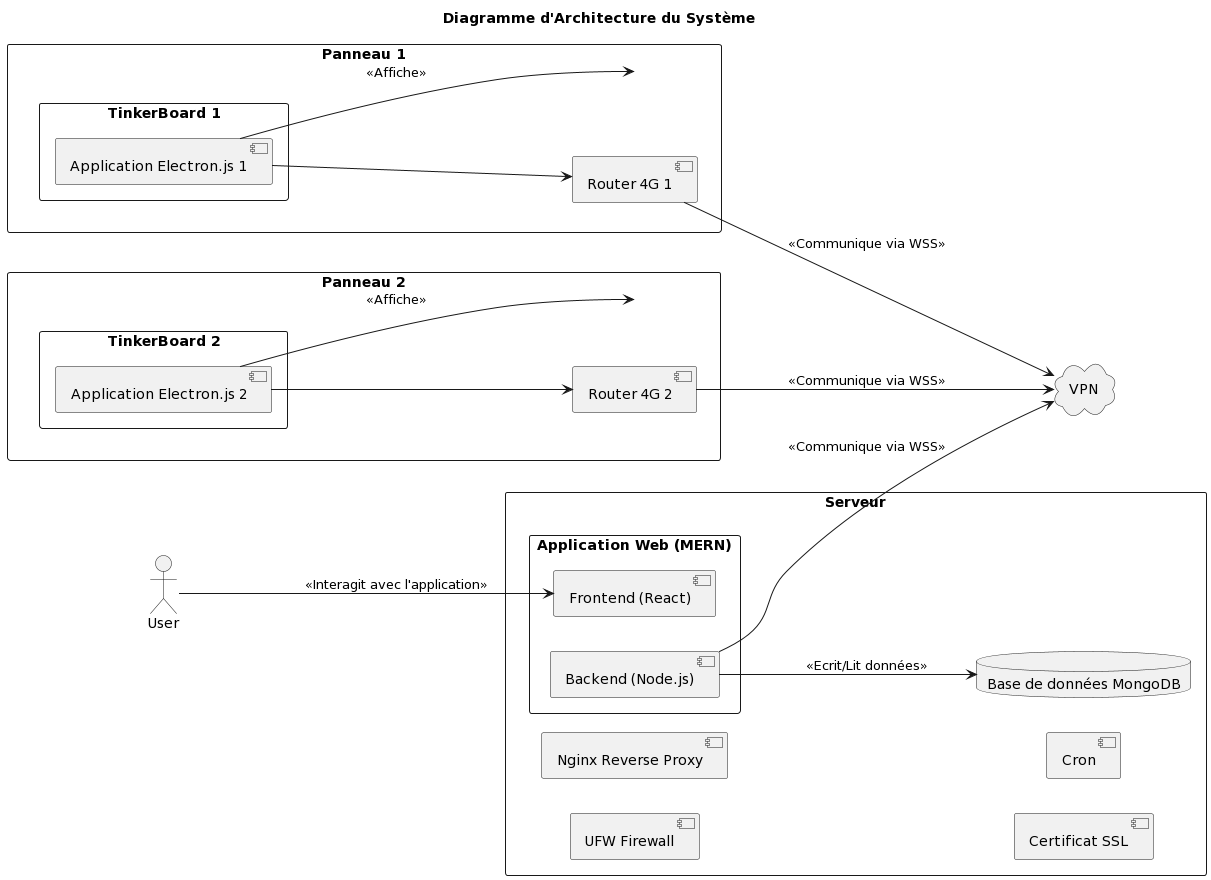

The diagram above was rendered by PlantUML. Its source (embedded in the PNG):
@startuml
title Diagramme d'Architecture du Système

left to right direction

cloud VPN

rectangle "Panneau 1"{
    rectangle "TinkerBoard 1" {
        [Application Electron.js 1]
    }
    [Router 4G 1]
}

[Application Electron.js 1] --> [Panneau 1] : <<Affiche>>
[Application Electron.js 1] --> [Router 4G 1]
[Router 4G 1] --> VPN : <<Communique via WSS>>

rectangle "Panneau 2"{
    rectangle "TinkerBoard 2" {
        [Application Electron.js 2]
    }
    [Router 4G 2]
}

[Application Electron.js 2] --> [Panneau 2] : <<Affiche>>
[Application Electron.js 2] --> [Router 4G 2]
[Router 4G 2] --> VPN : <<Communique via WSS>>

actor "User" as user
rectangle "Serveur" {
    rectangle "Application Web (MERN)" {
        [Frontend (React)]
        [Backend (Node.js)]
    }
    database "Base de données MongoDB" as db
    [UFW Firewall]
    [Nginx Reverse Proxy]
    [Certificat SSL]
    [Cron]
}

[Backend (Node.js)] --> db : <<Ecrit/Lit données>>
[Backend (Node.js)] -down-> VPN : <<Communique via WSS>>

user --> [Frontend (React)] : <<Interagit avec l'application>>
@enduml